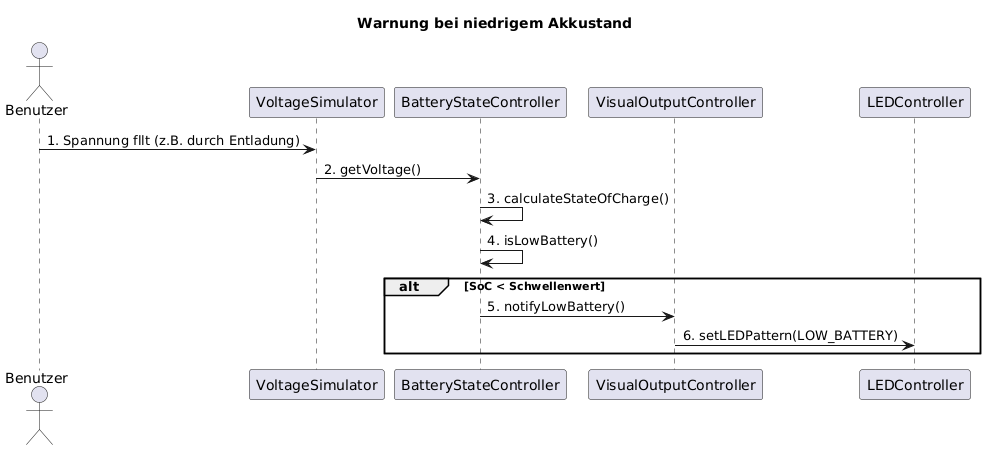

The diagram above was rendered by PlantUML. Its source (embedded in the PNG):
@startuml
title Warnung bei niedrigem Akkustand

actor Benutzer
participant VoltageSimulator
participant BatteryStateController
participant VisualOutputController
participant LEDController

Benutzer -> VoltageSimulator : 1. Spannung fällt (z. B. durch Entladung)
VoltageSimulator -> BatteryStateController : 2. getVoltage()
BatteryStateController -> BatteryStateController : 3. calculateStateOfCharge()
BatteryStateController -> BatteryStateController : 4. isLowBattery()
alt SoC < Schwellenwert
    BatteryStateController -> VisualOutputController : 5. notifyLowBattery()
    VisualOutputController -> LEDController : 6. setLEDPattern(LOW_BATTERY)
end
@enduml